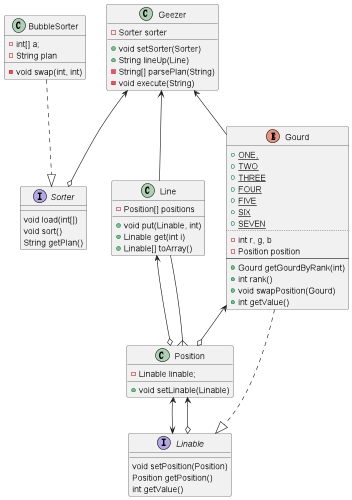

The diagram above was rendered by PlantUML. Its source (embedded in the PNG):
@startuml
'https://plantuml.com/class-diagram

interface Sorter {
    void load(int[])
    void sort()
    String getPlan()
}

interface Linable {
    void setPosition(Position)
    Position getPosition()
    int getValue()
}

class Line {
    - Position[] positions
    + void put(Linable, int)
    + Linable get(int i)
    + Linable[] toArray()
}

class Geezer {
    - Sorter sorter

    + void setSorter(Sorter)
    + String lineUp(Line)
    - String[] parsePlan(String)
    - void execute(String)
}

class BubbleSorter {
    - int[] a;
    - String plan
    - void swap(int, int)
}

class Position {
    - Linable linable;
    + void setLinable(Linable)
}

enum Gourd {
    + {static}ONE,
    + {static}TWO
    + {static}THREE
    + {static}FOUR
    + {static}FIVE
    + {static}SIX
    + {static}SEVEN
    ..
    - int r, g, b
    - Position position
    --
    + Gourd getGourdByRank(int)
    + int rank()
    + void swapPosition(Gourd)
    + int getValue()
}

Position <--> Linable
Position <--o Linable
Line <--o Position
Line --{ Position
Gourd ...|> Linable
Gourd <--o Position
BubbleSorter ..|> Sorter
Geezer <--o Sorter
Geezer <-- Line
Geezer <-- Gourd

@enduml